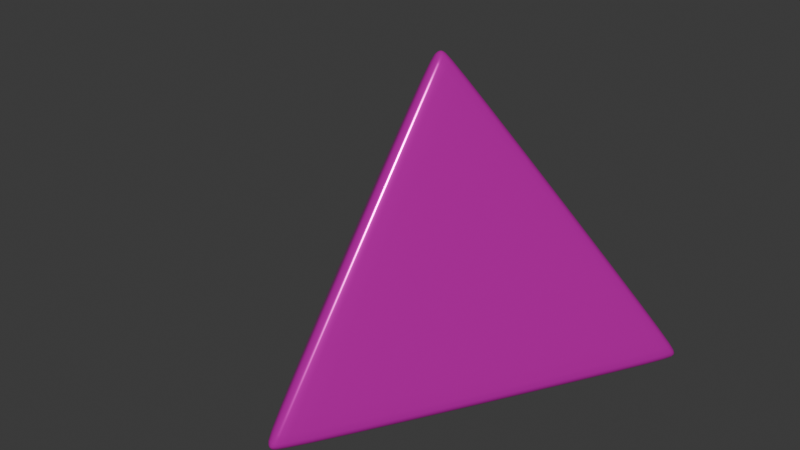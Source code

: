 # Source: d4.blend  (saved by Blender 4.0.36; exported with 4.5.12 LTS)
import bpy
from mathutils import Matrix  # noqa: F401  (used for matrix-valued properties, if any)

bpy.ops.wm.read_factory_settings(use_empty=True)
scene = bpy.context.scene
scene.name = 'Scene'

# ---- collections
col_d4 = bpy.data.collections.new('D4'); scene.collection.children.link(col_d4)

# ---- materials (node trees are filled in below, after node groups)
mat_material_005 = bpy.data.materials.new('Material.005')
mat_material_005.use_transparent_shadow = False

# ---- material node trees
mat_material_005.use_nodes = True; mat_material_005.node_tree.nodes.clear()
_N = mat_material_005.node_tree.nodes; _L = mat_material_005.node_tree.links
n0 = _N.new('ShaderNodeBsdfPrincipled'); n0.name = 'Principled BSDF'; n0.location = (10, 300)
n0.inputs[0].default_value = (0.8002, 0.002276, 0.5915, 1.0)
n0.inputs[1].default_value = 0.4679
n0.inputs[2].default_value = 0.1881
n0.inputs[3].default_value = 1.45
n1 = _N.new('ShaderNodeOutputMaterial'); n1.name = 'Material Output'; n1.location = (300, 300)
_L.new(n0.outputs[0], n1.inputs[0])
n1.is_active_output = True

# ---- world
world_world = bpy.data.worlds.new('World'); scene.world = world_world
world_world.use_nodes = True; world_world.node_tree.nodes.clear()
_N = world_world.node_tree.nodes; _L = world_world.node_tree.links
n0 = _N.new('ShaderNodeOutputWorld'); n0.name = 'World Output'; n0.location = (300, 300)
n1 = _N.new('ShaderNodeBackground'); n1.name = 'Background'; n1.location = (10, 300)
n1.inputs[0].default_value = (0.05088, 0.05088, 0.05088, 1.0)
_L.new(n1.outputs[0], n0.inputs[0])
n0.is_active_output = True
world_world.color = (0.05088, 0.05088, 0.05088)
world_world.use_sun_shadow = False
world_world.sun_shadow_jitter_overblur = 0.0

# ---- meshes
me_icosphere_001 = bpy.data.meshes.new('Icosphere.001')
me_icosphere_001.from_pydata([(-1.045, 0.5888, -0.3829), (1.033, 0.6107, -0.3751), (0.01265, -1.2, -0.3799), (2.945e-08, 0.0, 1.138)], [], [(1, 2, 0), (2, 1, 3), (0, 2, 3), (1, 0, 3)])
me_icosphere_001.polygons.foreach_set('use_smooth', [True] * 4)
_uv = me_icosphere_001.uv_layers.new(name='UVMap')
_uv.uv.foreach_set('vector', [0.5455, 0.3149, 0.6364, 0.4724, 0.7273, 0.3149, 0.6364, 0.4724, 0.5455, 0.3149, 0.6364, 0.4724, 0.7273, 0.3149, 0.6364, 0.4724, 0.7273, 0.3149, 0.5455, 0.3149, 0.7273, 0.3149, 0.5455, 0.3149])
me_icosphere_001.materials.append(mat_material_005)
me_icosphere_001.update()

# ---- objects
ob_d4 = bpy.data.objects.new('D4', me_icosphere_001)

# ---- transforms, parenting, visibility, modifiers, constraints
ob_d4.location = (-0.1428, -0.2857, 0.3944)
_m = ob_d4.modifiers.new('Bevel', 'BEVEL')
_m.width = 0.08
_m.width_pct = 0.08
_m.segments = 3
_m = ob_d4.modifiers.new('Subdivision', 'SUBSURF')
_m.levels = 2

# ---- collection membership
col_d4.objects.link(ob_d4)

# ---- scene / render settings (as saved in the file)
scene.frame_start = 1; scene.frame_end = 250; scene.frame_set(1)
scene.render.engine = 'BLENDER_EEVEE_NEXT'
scene.cycles.sampling_pattern = 'TABULATED_SOBOL'
bpy.context.view_layer.update()

# ---- added for rendering (the .blend has no active camera and no usable light): camera, sun
cam_auto = bpy.data.cameras.new('AutoCamera')
cam_auto.lens = 50.0
cam_auto.sensor_width = 36.0
cam_auto.clip_end = 1000.0
ob_auto_camera = bpy.data.objects.new('AutoCamera', cam_auto)
scene.collection.objects.link(ob_auto_camera)
ob_auto_camera.location = (2.54701, -3.77664, 2.8793)
ob_auto_camera.rotation_euler = (1.09748, -7.21219e-08, 0.694738)
scene.camera = ob_auto_camera
light_auto_sun = bpy.data.lights.new('AutoSun', 'SUN')
light_auto_sun.energy = 3.0
light_auto_sun.angle = 0.0523599
ob_auto_sun = bpy.data.objects.new('AutoSun', light_auto_sun)
scene.collection.objects.link(ob_auto_sun)
ob_auto_sun.rotation_euler = (0.872665, 0.174533, 0.523599)
bpy.context.view_layer.update()
